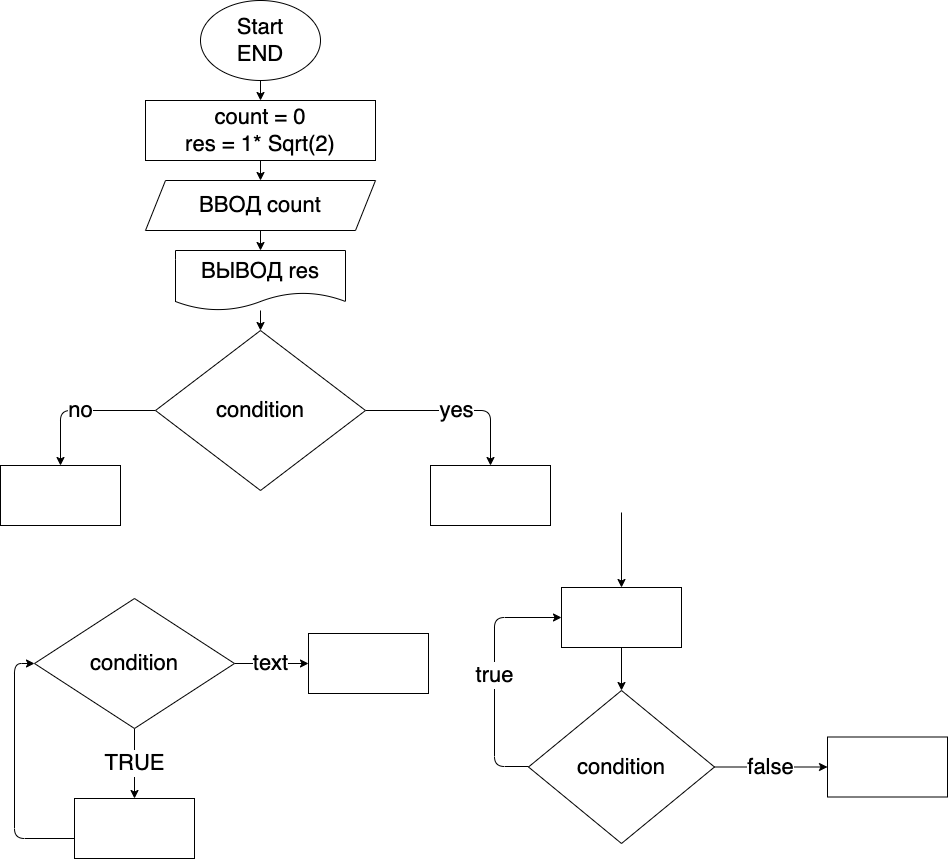

The diagram above was exported from draw.io. Its source (the exported page's mxGraphModel, read from the mxfile embedded in the PNG):
<mxGraphModel dx="1196" dy="820" grid="0" gridSize="10" guides="1" tooltips="1" connect="1" arrows="1" fold="1" page="0" pageScale="1" pageWidth="827" pageHeight="1169" math="0" shadow="0">
  <root>
    <mxCell id="0" />
    <mxCell id="1" parent="0" />
    <mxCell id="6" style="edgeStyle=none;html=1;exitX=0.5;exitY=1;exitDx=0;exitDy=0;entryX=0.5;entryY=0;entryDx=0;entryDy=0;fontSize=22;" edge="1" parent="1" source="2" target="5">
      <mxGeometry relative="1" as="geometry" />
    </mxCell>
    <mxCell id="2" value="Start&lt;br&gt;END" style="ellipse;whiteSpace=wrap;html=1;fontSize=22;" vertex="1" parent="1">
      <mxGeometry x="240" y="120" width="120" height="80" as="geometry" />
    </mxCell>
    <mxCell id="8" style="edgeStyle=none;html=1;exitX=0.5;exitY=1;exitDx=0;exitDy=0;entryX=0.5;entryY=0;entryDx=0;entryDy=0;fontSize=22;" edge="1" parent="1" source="5" target="7">
      <mxGeometry relative="1" as="geometry" />
    </mxCell>
    <mxCell id="5" value="count = 0&lt;br&gt;res = 1* Sqrt(2)" style="rounded=0;whiteSpace=wrap;html=1;fontSize=22;" vertex="1" parent="1">
      <mxGeometry x="185" y="220" width="230" height="60" as="geometry" />
    </mxCell>
    <mxCell id="10" value="" style="edgeStyle=none;html=1;fontSize=22;" edge="1" parent="1" source="7" target="9">
      <mxGeometry relative="1" as="geometry" />
    </mxCell>
    <mxCell id="7" value="ВВОД count" style="shape=parallelogram;perimeter=parallelogramPerimeter;whiteSpace=wrap;html=1;fixedSize=1;fontSize=22;" vertex="1" parent="1">
      <mxGeometry x="185" y="300" width="230" height="50" as="geometry" />
    </mxCell>
    <mxCell id="12" value="" style="edgeStyle=none;html=1;fontSize=22;" edge="1" parent="1" source="9" target="11">
      <mxGeometry relative="1" as="geometry" />
    </mxCell>
    <mxCell id="9" value="ВЫВОД res" style="shape=document;whiteSpace=wrap;html=1;boundedLbl=1;fontSize=22;" vertex="1" parent="1">
      <mxGeometry x="215" y="370" width="170" height="60" as="geometry" />
    </mxCell>
    <mxCell id="14" value="yes" style="edgeStyle=none;html=1;fontSize=22;" edge="1" parent="1" source="11" target="13">
      <mxGeometry relative="1" as="geometry">
        <Array as="points">
          <mxPoint x="530" y="530" />
        </Array>
      </mxGeometry>
    </mxCell>
    <mxCell id="16" value="no" style="edgeStyle=none;html=1;fontSize=22;" edge="1" parent="1" source="11" target="15">
      <mxGeometry relative="1" as="geometry">
        <Array as="points">
          <mxPoint x="100" y="530" />
        </Array>
      </mxGeometry>
    </mxCell>
    <mxCell id="11" value="condition" style="rhombus;whiteSpace=wrap;html=1;fontSize=22;" vertex="1" parent="1">
      <mxGeometry x="195" y="450" width="210" height="160" as="geometry" />
    </mxCell>
    <mxCell id="13" value="" style="whiteSpace=wrap;html=1;fontSize=22;" vertex="1" parent="1">
      <mxGeometry x="470" y="585" width="120" height="60" as="geometry" />
    </mxCell>
    <mxCell id="15" value="" style="whiteSpace=wrap;html=1;fontSize=22;" vertex="1" parent="1">
      <mxGeometry x="40" y="585" width="120" height="60" as="geometry" />
    </mxCell>
    <mxCell id="19" value="TRUE" style="edgeStyle=none;html=1;fontSize=22;" edge="1" parent="1" source="17" target="18">
      <mxGeometry relative="1" as="geometry" />
    </mxCell>
    <mxCell id="27" value="text" style="edgeStyle=none;html=1;fontSize=22;" edge="1" parent="1" source="17" target="26">
      <mxGeometry relative="1" as="geometry" />
    </mxCell>
    <mxCell id="17" value="condition" style="rhombus;whiteSpace=wrap;html=1;fontSize=22;" vertex="1" parent="1">
      <mxGeometry x="74" y="718" width="200" height="130" as="geometry" />
    </mxCell>
    <mxCell id="18" value="" style="whiteSpace=wrap;html=1;fontSize=22;" vertex="1" parent="1">
      <mxGeometry x="114" y="918" width="120" height="60" as="geometry" />
    </mxCell>
    <mxCell id="20" value="" style="endArrow=classic;html=1;fontSize=22;entryX=0;entryY=0.5;entryDx=0;entryDy=0;" edge="1" parent="1" target="17">
      <mxGeometry width="50" height="50" relative="1" as="geometry">
        <mxPoint x="114" y="958" as="sourcePoint" />
        <mxPoint x="164" y="908" as="targetPoint" />
        <Array as="points">
          <mxPoint x="54" y="958" />
          <mxPoint x="54" y="783" />
        </Array>
      </mxGeometry>
    </mxCell>
    <mxCell id="24" value="" style="edgeStyle=none;html=1;fontSize=22;" edge="1" parent="1" source="21" target="23">
      <mxGeometry relative="1" as="geometry" />
    </mxCell>
    <mxCell id="21" value="" style="rounded=0;whiteSpace=wrap;html=1;fontSize=22;" vertex="1" parent="1">
      <mxGeometry x="601" y="707" width="120" height="60" as="geometry" />
    </mxCell>
    <mxCell id="22" value="" style="endArrow=classic;html=1;fontSize=22;entryX=0.5;entryY=0;entryDx=0;entryDy=0;" edge="1" parent="1" target="21">
      <mxGeometry width="50" height="50" relative="1" as="geometry">
        <mxPoint x="661" y="632" as="sourcePoint" />
        <mxPoint x="684" y="616" as="targetPoint" />
      </mxGeometry>
    </mxCell>
    <mxCell id="29" value="false" style="edgeStyle=none;html=1;fontSize=22;" edge="1" parent="1" source="23" target="28">
      <mxGeometry relative="1" as="geometry" />
    </mxCell>
    <mxCell id="23" value="condition" style="rhombus;whiteSpace=wrap;html=1;fontSize=22;rounded=0;" vertex="1" parent="1">
      <mxGeometry x="568" y="810" width="186" height="153" as="geometry" />
    </mxCell>
    <mxCell id="25" value="true" style="endArrow=classic;html=1;fontSize=22;entryX=0;entryY=0.5;entryDx=0;entryDy=0;" edge="1" parent="1" target="21">
      <mxGeometry width="50" height="50" relative="1" as="geometry">
        <mxPoint x="568" y="886" as="sourcePoint" />
        <mxPoint x="618" y="836" as="targetPoint" />
        <Array as="points">
          <mxPoint x="534" y="886" />
          <mxPoint x="534" y="737" />
        </Array>
      </mxGeometry>
    </mxCell>
    <mxCell id="26" value="" style="whiteSpace=wrap;html=1;fontSize=22;" vertex="1" parent="1">
      <mxGeometry x="348" y="753" width="120" height="60" as="geometry" />
    </mxCell>
    <mxCell id="28" value="" style="whiteSpace=wrap;html=1;fontSize=22;rounded=0;" vertex="1" parent="1">
      <mxGeometry x="867" y="856.5" width="120" height="60" as="geometry" />
    </mxCell>
  </root>
</mxGraphModel>